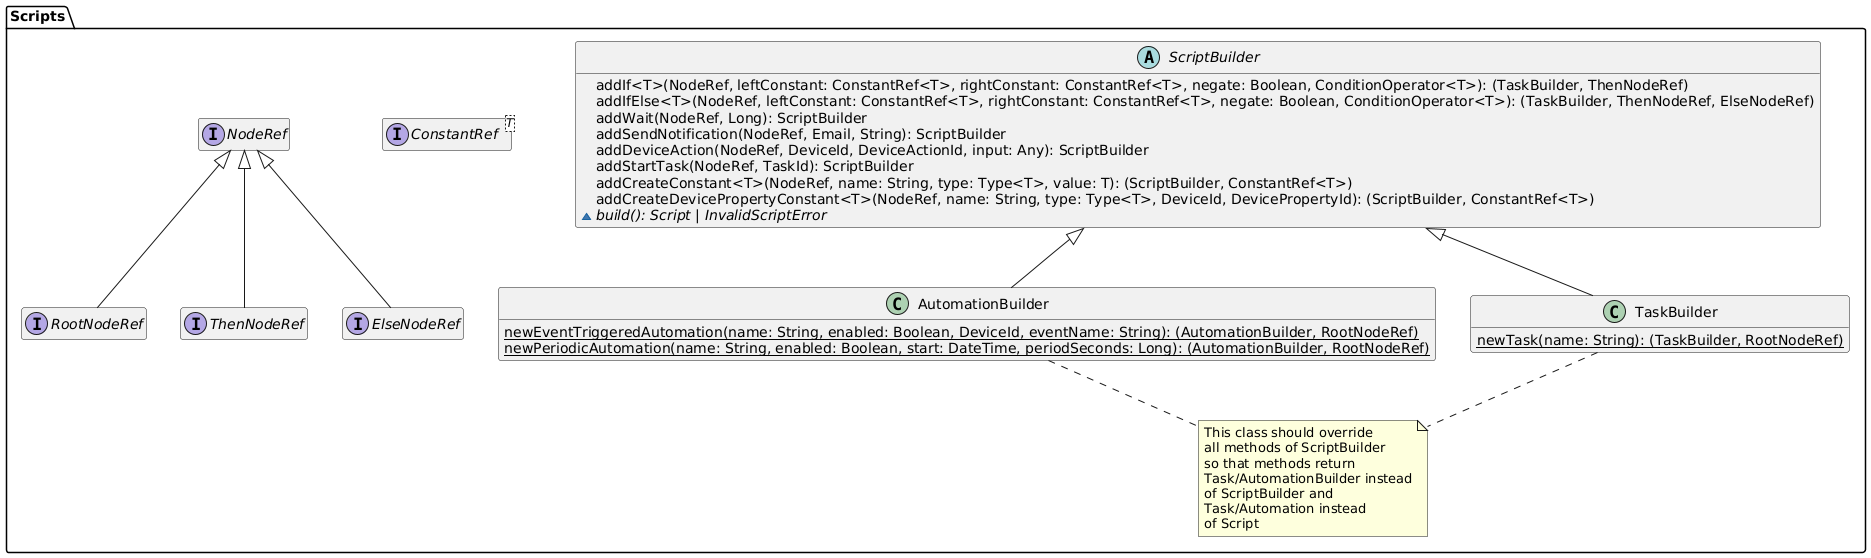

The diagram above was rendered by PlantUML. Its source (embedded in the PNG):
@startuml scripts-builders-domain-model

hide empty members

package "Scripts" {
    interface NodeRef

    interface RootNodeRef extends NodeRef
    interface ThenNodeRef extends NodeRef
    interface ElseNodeRef extends NodeRef
    interface ConstantRef<T>

    ' WHEN IMPLEMENTING TRY TO SEE WHAT IT LOOKS LIKE TO USE HIGHER ORDER FUNCTIONS
    abstract class ScriptBuilder {
        addIf<T>(NodeRef, leftConstant: ConstantRef<T>, rightConstant: ConstantRef<T>, negate: Boolean, ConditionOperator<T>): (TaskBuilder, ThenNodeRef)
        addIfElse<T>(NodeRef, leftConstant: ConstantRef<T>, rightConstant: ConstantRef<T>, negate: Boolean, ConditionOperator<T>): (TaskBuilder, ThenNodeRef, ElseNodeRef)
        addWait(NodeRef, Long): ScriptBuilder
        addSendNotification(NodeRef, Email, String): ScriptBuilder
        addDeviceAction(NodeRef, DeviceId, DeviceActionId, input: Any): ScriptBuilder
        addStartTask(NodeRef, TaskId): ScriptBuilder
        addCreateConstant<T>(NodeRef, name: String, type: Type<T>, value: T): (ScriptBuilder, ConstantRef<T>)
        addCreateDevicePropertyConstant<T>(NodeRef, name: String, type: Type<T>, DeviceId, DevicePropertyId): (ScriptBuilder, ConstantRef<T>)
        {abstract} ~ build(): Script | InvalidScriptError
    }

    ' It may be useful to use composition instead of inheritance for Task and Automations with regards to Script
    class TaskBuilder extends ScriptBuilder {
        {static} newTask(name: String): (TaskBuilder, RootNodeRef)
    }
    class AutomationBuilder extends ScriptBuilder {
        {static} newEventTriggeredAutomation(name: String, enabled: Boolean, DeviceId, eventName: String): (AutomationBuilder, RootNodeRef)
        {static} newPeriodicAutomation(name: String, enabled: Boolean, start: DateTime, periodSeconds: Long): (AutomationBuilder, RootNodeRef)
    }
    note as ScriptBuilderNote
        This class should override
        all methods of ScriptBuilder
        so that methods return 
        Task/AutomationBuilder instead
        of ScriptBuilder and 
        Task/Automation instead
        of Script
    end note

    ScriptBuilderNote .u. TaskBuilder
    ScriptBuilderNote .u. AutomationBuilder
}

@enduml